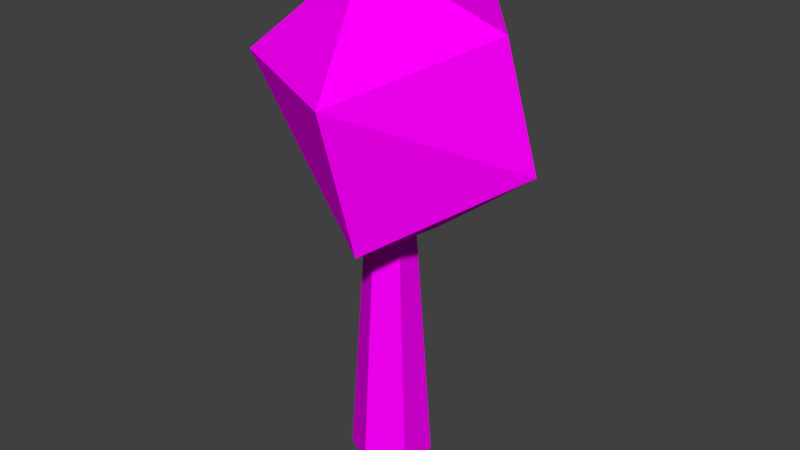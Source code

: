 # Source: simpletree.blend  (saved by Blender 2.77.0; exported with 4.5.12 LTS)
import bpy
from mathutils import Matrix  # noqa: F401  (used for matrix-valued properties, if any)

bpy.ops.wm.read_factory_settings(use_empty=True)
scene = bpy.context.scene
scene.name = 'Scene'

# ---- collections
col_collection_1 = bpy.data.collections.new('Collection 1'); scene.collection.children.link(col_collection_1)

# ---- images (referenced by path relative to the original .blend; pixels are not part of the script)
import os
ASSET_DIR = os.environ.get("B2B_ASSET_DIR", "")  # directory of the original .blend (textures are referenced by path, not embedded)
HERE = os.path.dirname(os.path.abspath(__file__))  # packed textures are extracted next to this script under _unpacked/

def load_image(name, relpath, width, height, colorspace="sRGB"):
    """Load a texture the original file referenced (path relative to the .blend, or extracted next to this script)."""
    p = next((c for c in (os.path.join(HERE, relpath), os.path.join(ASSET_DIR, relpath)) if relpath and os.path.exists(c)), "")
    if p:
        img = bpy.data.images.load(p, check_existing=True)
        img.name = name
    else:  # same state as the original file: an image datablock whose file is absent (Cycles renders it pink)
        img = bpy.data.images.new(name, width, height)
        img.source = "FILE"
        img.filepath = "//" + (relpath or name)
    img.colorspace_settings.name = colorspace
    return img
img_bark_jpg = load_image('bark.jpg', 'bark.jpg', 1024, 1024, 'sRGB')
img_leaves_jpg = load_image('leaves.jpg', 'leaves.jpg', 1024, 1024, 'sRGB')

# ---- materials (node trees are filled in below, after node groups)
mat_tree_trunk_002 = bpy.data.materials.new('Tree Trunk.002')
mat_tree_trunk_002.alpha_threshold = 0.0
mat_tree_trunk_002.diffuse_color = (0.3931, 0.1771, 0.02243, 1.0)
mat_tree_trunk_002.specular_color = (0.985, 0.9699, 1.0)
mat_tree_trunk_002.roughness = 0.5
mat_leaves = bpy.data.materials.new('Leaves')
mat_leaves.alpha_threshold = 0.0
mat_leaves.diffuse_color = (0.003592, 0.2529, 0.01022, 1.0)
mat_leaves.roughness = 0.5

# ---- material node trees
mat_tree_trunk_002.use_nodes = True; mat_tree_trunk_002.node_tree.nodes.clear()
_N = mat_tree_trunk_002.node_tree.nodes; _L = mat_tree_trunk_002.node_tree.links
n0 = _N.new('ShaderNodeOutputMaterial'); n0.name = 'Material Output'; n0.location = (300, 300)
n1 = _N.new('ShaderNodeBsdfDiffuse'); n1.name = 'Diffuse BSDF'; n1.location = (10, 300)
n2 = _N.new('ShaderNodeTexImage'); n2.name = 'Image Texture'; n2.location = (-180, 300)
n2.width = 140
n2.image = img_bark_jpg
_L.new(n1.outputs[0], n0.inputs[0])
_L.new(n2.outputs[0], n1.inputs[0])
n0.is_active_output = True
mat_leaves.use_nodes = True; mat_leaves.node_tree.nodes.clear()
_N = mat_leaves.node_tree.nodes; _L = mat_leaves.node_tree.links
n0 = _N.new('ShaderNodeOutputMaterial'); n0.name = 'Material Output'; n0.location = (300, 300)
n1 = _N.new('ShaderNodeBsdfDiffuse'); n1.name = 'Diffuse BSDF'; n1.location = (10, 300)
n2 = _N.new('ShaderNodeTexImage'); n2.name = 'Image Texture'; n2.location = (-180, 300)
n2.width = 140
n2.image = img_leaves_jpg
_L.new(n1.outputs[0], n0.inputs[0])
_L.new(n2.outputs[0], n1.inputs[0])
n0.is_active_output = True

# ---- world
world_world = bpy.data.worlds.new('World'); scene.world = world_world
world_world.color = (0.05088, 0.05088, 0.05088)
world_world.use_sun_shadow = False
world_world.sun_shadow_jitter_overblur = 0.0
world_world.cycles.sampling_method = 'NONE'
world_world.cycles.sample_map_resolution = 256

# ---- meshes
me_cylinder_001 = bpy.data.meshes.new('Cylinder.001')
me_cylinder_001.from_pydata([(0.9718, -3.501, 0.9661), (-1.709, 2.64, 0.9953), (-0.3115, -0.4946, 1.44), (1.135, -2.578, 0.2761), (-2.625, -0.05662, 0.3397), (0.6388, 0.9633, 0.129), (3.866, 0.3685, 0.5935), (-2.761, -1.819, 0.9926), (-3.291, -0.05662, 0.732), (0.9919, 3.407, 0.5935), (3.228, -0.05662, 1.192), (1.111, 2.393, 1.211), (0.07121, 0.9304, -1.05), (0.07121, 0.1543, 1.113), (1.008, 0.3896, -1.05), (0.3358, 0.001555, 1.113), (1.008, -0.692, -1.05), (0.3358, -0.304, 1.113), (0.07121, -1.233, -1.05), (0.07121, -0.4567, 1.113), (-0.8654, -0.692, -1.05), (-0.1934, -0.304, 1.113), (-0.8654, 0.3896, -1.05), (-0.1934, 0.001555, 1.113)], [], [(5, 3, 4), (9, 4, 1), (3, 6, 0), (3, 0, 7), (0, 10, 2), (7, 0, 2), (1, 7, 2), (6, 3, 5), (5, 4, 9), (5, 9, 6), (8, 4, 7), (4, 3, 7), (1, 4, 8), (0, 6, 10), (8, 7, 1), (9, 1, 11), (6, 9, 10), (9, 11, 10), (11, 1, 2), (10, 11, 2), (12, 13, 15, 14), (14, 15, 17, 16), (16, 17, 19, 18), (18, 19, 21, 20), (15, 13, 23, 21, 19, 17), (22, 23, 13, 12), (20, 21, 23, 22), (12, 14, 16, 18, 20, 22)])
me_cylinder_001.polygons.foreach_set('material_index', [1, 1, 1, 1, 1, 1, 1, 1, 1, 1, 1, 1, 1, 1, 1, 1, 1, 1, 1, 1, 0, 0, 0, 0, 0, 0, 0, 0])
_uv = me_cylinder_001.uv_layers.new(name='UVMap')
_uv.uv.foreach_set('vector', [0.04562, 0.04562, 0.9544, 0.04562, 0.9544, 0.9544, 0.04562, 0.04562, 0.9544, 0.04562, 0.9544, 0.9544, 0.04562, 0.04562, 0.9544, 0.04562, 0.9544, 0.9544, 0.04562, 0.04562, 0.9544, 0.04562, 0.9544, 0.9544, 0.04562, 0.04562, 0.9544, 0.04562, 0.9544, 0.9544, 0.04562, 0.04562, 0.9544, 0.04562, 0.9544, 0.9544, 0.04562, 0.04562, 0.9544, 0.04562, 0.9544, 0.9544, 0.04562, 0.04562, 0.9544, 0.04562, 0.9544, 0.9544, 0.04562, 0.04562, 0.9544, 0.04562, 0.9544, 0.9544, 0.04562, 0.04562, 0.9544, 0.04562, 0.9544, 0.9544, 0.04562, 0.04562, 0.9544, 0.04562, 0.9544, 0.9544, 0.04562, 0.04562, 0.9544, 0.04562, 0.9544, 0.9544, 0.04562, 0.04562, 0.9544, 0.04562, 0.9544, 0.9544, 0.04562, 0.04562, 0.9544, 0.04562, 0.9544, 0.9544, 0.04562, 0.04562, 0.9544, 0.04562, 0.9544, 0.9544, 0.04562, 0.04562, 0.9544, 0.04562, 0.9544, 0.9544, 0.04562, 0.04562, 0.9544, 0.04562, 0.9544, 0.9544, 0.04562, 0.04562, 0.9544, 0.04562, 0.9544, 0.9544, 0.04562, 0.04562, 0.9544, 0.04562, 0.9544, 0.9544, 0.04562, 0.04562, 0.9544, 0.04562, 0.9544, 0.9544, 0.04562, 0.04562, 0.9544, 0.04562, 0.9544, 0.9544, 0.04562, 0.9544, 0.04562, 0.04562, 0.9544, 0.04562, 0.9544, 0.9544, 0.04562, 0.9544, 0.04562, 0.04562, 0.9544, 0.04562, 0.9544, 0.9544, 0.04562, 0.9544, 0.04562, 0.04562, 0.9544, 0.04562, 0.9544, 0.9544, 0.04562, 0.9544, 0.5449, 0.861, 0.8935, 0.7272, 0.8935, 0.2728, 0.5, 0.04562, 0.1065, 0.2728, 0.1065, 0.7272, 0.04562, 0.04562, 0.9544, 0.04562, 0.9544, 0.9544, 0.04562, 0.9544, 0.04562, 0.04562, 0.9544, 0.04562, 0.9544, 0.9544, 0.04562, 0.9544, 0.5, 0.9544, 0.8935, 0.7272, 0.8935, 0.2728, 0.5, 0.04562, 0.1065, 0.2728, 0.1065, 0.7272])
me_cylinder_001.materials.append(mat_tree_trunk_002)
me_cylinder_001.materials.append(mat_leaves)
me_cylinder_001.use_remesh_preserve_volume = False
me_cylinder_001.use_remesh_preserve_attributes = False
me_cylinder_001.use_mirror_vertex_groups = False
me_cylinder_001.update()

# ---- objects
ob_cylinder = bpy.data.objects.new('Cylinder', me_cylinder_001)

# ---- transforms, parenting, visibility, modifiers, constraints
ob_cylinder.location = (0.0, 0.0, 1.73)
ob_cylinder.scale = (0.2906, 0.2956, 1.575)
ob_cylinder.lineart.crease_threshold = 0.0

# ---- collection membership
col_collection_1.objects.link(ob_cylinder)

# ---- scene / render settings (as saved in the file)
scene.frame_start = 1; scene.frame_end = 250; scene.frame_set(0)
scene.render.engine = 'CYCLES'
scene.render.resolution_percentage = 50
scene.render.dither_intensity = 0.0
scene.cycles.use_denoising = False
scene.cycles.samples = 10
scene.cycles.sampling_pattern = 'TABULATED_SOBOL'
scene.cycles.light_sampling_threshold = 0.0
scene.cycles.use_adaptive_sampling = False
scene.cycles.use_light_tree = False
scene.cycles.blur_glossy = 0.0
scene.cycles.pixel_filter_type = 'GAUSSIAN'
scene.cycles.sample_clamp_indirect = 0.0
scene.view_settings.view_transform = 'Standard'
bpy.context.view_layer.update()

# ---- added for rendering (the .blend has no active camera and no usable light): camera, sun
cam_auto = bpy.data.cameras.new('AutoCamera')
cam_auto.lens = 50.0
cam_auto.sensor_width = 36.0
cam_auto.clip_end = 1000.0
ob_auto_camera = bpy.data.objects.new('AutoCamera', cam_auto)
scene.collection.objects.link(ob_auto_camera)
ob_auto_camera.location = (4.60358, -5.43795, 5.65271)
ob_auto_camera.rotation_euler = (1.09748, -7.21219e-08, 0.694738)
scene.camera = ob_auto_camera
light_auto_sun = bpy.data.lights.new('AutoSun', 'SUN')
light_auto_sun.energy = 3.0
light_auto_sun.angle = 0.0523599
ob_auto_sun = bpy.data.objects.new('AutoSun', light_auto_sun)
scene.collection.objects.link(ob_auto_sun)
ob_auto_sun.rotation_euler = (0.872665, 0.174533, 0.523599)
bpy.context.view_layer.update()
